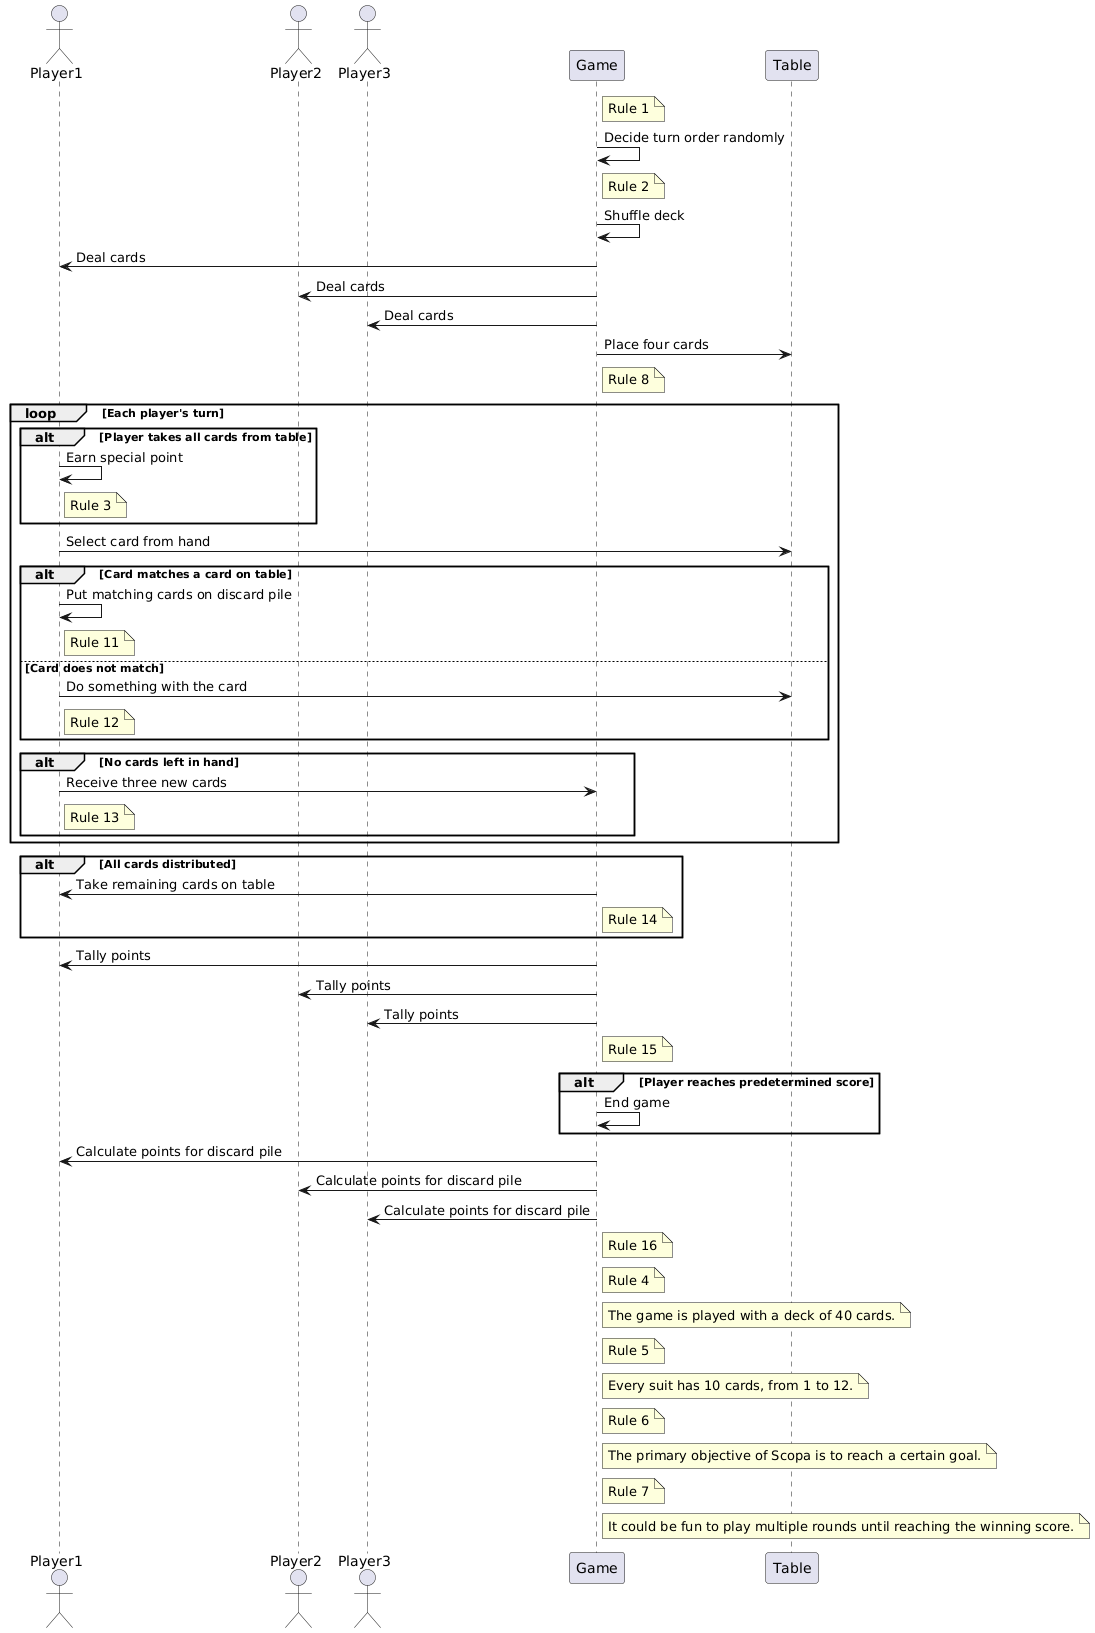

The diagram above was rendered by PlantUML. Its source (embedded in the PNG):
@startuml
actor Player1
actor Player2
actor Player3
participant Game

note right of Game: Rule 1

Game -> Game: Decide turn order randomly
note right of Game: Rule 2

Game -> Game: Shuffle deck
Game -> Player1: Deal cards
Game -> Player2: Deal cards
Game -> Player3: Deal cards
Game -> Table: Place four cards
note right of Game: Rule 8

loop Each player's turn
  alt Player takes all cards from table
    Player1 -> Player1: Earn special point
    note right of Player1: Rule 3
  end

  Player1 -> Table: Select card from hand
  alt Card matches a card on table
    Player1 -> Player1: Put matching cards on discard pile
    note right of Player1: Rule 11
  else Card does not match
    Player1 -> Table: Do something with the card
    note right of Player1: Rule 12
  end

  alt No cards left in hand
    Player1 -> Game: Receive three new cards
    note right of Player1: Rule 13
  end
end

alt All cards distributed
  Game -> Player1: Take remaining cards on table
  note right of Game: Rule 14
end

Game -> Player1: Tally points
Game -> Player2: Tally points
Game -> Player3: Tally points
note right of Game: Rule 15

alt Player reaches predetermined score
  Game -> Game: End game
end

Game -> Player1: Calculate points for discard pile
Game -> Player2: Calculate points for discard pile
Game -> Player3: Calculate points for discard pile
note right of Game: Rule 16

note right of Game: Rule 4
note right of Game: The game is played with a deck of 40 cards.
note right of Game: Rule 5
note right of Game: Every suit has 10 cards, from 1 to 12.
note right of Game: Rule 6
note right of Game: The primary objective of Scopa is to reach a certain goal.
note right of Game: Rule 7
note right of Game: It could be fun to play multiple rounds until reaching the winning score.
@enduml